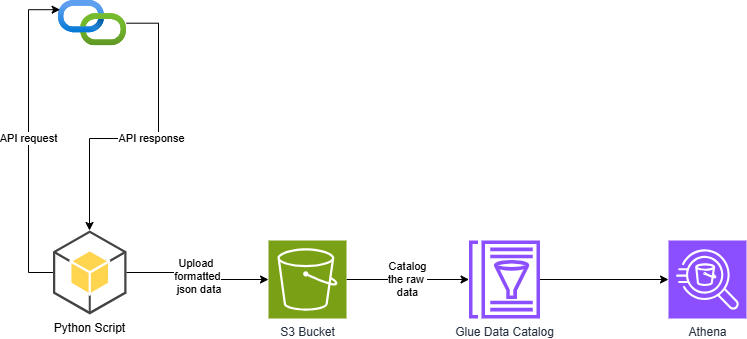

The diagram above was exported from draw.io. Its source (the exported page's mxGraphModel, read from the mxfile embedded in the PNG):
<mxGraphModel dx="1290" dy="569" grid="1" gridSize="10" guides="1" tooltips="1" connect="1" arrows="1" fold="1" page="1" pageScale="1" pageWidth="850" pageHeight="1100" math="0" shadow="0">
  <root>
    <mxCell id="0" />
    <mxCell id="1" parent="0" />
    <mxCell id="gNlJGEgSf9dz1fdgUsKO-7" value="API response" style="edgeStyle=orthogonalEdgeStyle;rounded=0;orthogonalLoop=1;jettySize=auto;html=1;" edge="1" parent="1" source="gNlJGEgSf9dz1fdgUsKO-1" target="gNlJGEgSf9dz1fdgUsKO-2">
      <mxGeometry relative="1" as="geometry">
        <Array as="points">
          <mxPoint x="170" y="63" />
          <mxPoint x="170" y="178" />
          <mxPoint x="101" y="178" />
        </Array>
      </mxGeometry>
    </mxCell>
    <mxCell id="gNlJGEgSf9dz1fdgUsKO-1" value="" style="image;aspect=fixed;html=1;points=[];align=center;fontSize=12;image=img/lib/azure2/devops/API_Connections.svg;" vertex="1" parent="1">
      <mxGeometry x="70" y="40" width="68" height="45.32" as="geometry" />
    </mxCell>
    <mxCell id="gNlJGEgSf9dz1fdgUsKO-2" value="Python Script" style="outlineConnect=0;dashed=0;verticalLabelPosition=bottom;verticalAlign=top;align=center;html=1;shape=mxgraph.aws3.android;fillColor=#FFD44F;gradientColor=none;" vertex="1" parent="1">
      <mxGeometry x="64.5" y="270" width="73.5" height="84" as="geometry" />
    </mxCell>
    <mxCell id="gNlJGEgSf9dz1fdgUsKO-10" value="Catalog&lt;div&gt;the raw&amp;nbsp;&lt;/div&gt;&lt;div&gt;data&lt;/div&gt;" style="edgeStyle=orthogonalEdgeStyle;rounded=0;orthogonalLoop=1;jettySize=auto;html=1;" edge="1" parent="1" source="gNlJGEgSf9dz1fdgUsKO-3" target="gNlJGEgSf9dz1fdgUsKO-5">
      <mxGeometry relative="1" as="geometry" />
    </mxCell>
    <mxCell id="gNlJGEgSf9dz1fdgUsKO-3" value="S3 Bucket" style="sketch=0;points=[[0,0,0],[0.25,0,0],[0.5,0,0],[0.75,0,0],[1,0,0],[0,1,0],[0.25,1,0],[0.5,1,0],[0.75,1,0],[1,1,0],[0,0.25,0],[0,0.5,0],[0,0.75,0],[1,0.25,0],[1,0.5,0],[1,0.75,0]];outlineConnect=0;fontColor=#232F3E;fillColor=#7AA116;strokeColor=#ffffff;dashed=0;verticalLabelPosition=bottom;verticalAlign=top;align=center;html=1;fontSize=12;fontStyle=0;aspect=fixed;shape=mxgraph.aws4.resourceIcon;resIcon=mxgraph.aws4.s3;" vertex="1" parent="1">
      <mxGeometry x="280" y="280" width="78" height="78" as="geometry" />
    </mxCell>
    <mxCell id="gNlJGEgSf9dz1fdgUsKO-11" style="edgeStyle=orthogonalEdgeStyle;rounded=0;orthogonalLoop=1;jettySize=auto;html=1;" edge="1" parent="1" source="gNlJGEgSf9dz1fdgUsKO-5" target="gNlJGEgSf9dz1fdgUsKO-6">
      <mxGeometry relative="1" as="geometry" />
    </mxCell>
    <mxCell id="gNlJGEgSf9dz1fdgUsKO-5" value="Glue Data Catalog" style="sketch=0;outlineConnect=0;fontColor=#232F3E;gradientColor=none;fillColor=#8C4FFF;strokeColor=none;dashed=0;verticalLabelPosition=bottom;verticalAlign=top;align=center;html=1;fontSize=12;fontStyle=0;aspect=fixed;pointerEvents=1;shape=mxgraph.aws4.glue_data_catalog;" vertex="1" parent="1">
      <mxGeometry x="480" y="280" width="72" height="78" as="geometry" />
    </mxCell>
    <mxCell id="gNlJGEgSf9dz1fdgUsKO-6" value="Athena" style="sketch=0;points=[[0,0,0],[0.25,0,0],[0.5,0,0],[0.75,0,0],[1,0,0],[0,1,0],[0.25,1,0],[0.5,1,0],[0.75,1,0],[1,1,0],[0,0.25,0],[0,0.5,0],[0,0.75,0],[1,0.25,0],[1,0.5,0],[1,0.75,0]];outlineConnect=0;fontColor=#232F3E;fillColor=#8C4FFF;strokeColor=#ffffff;dashed=0;verticalLabelPosition=bottom;verticalAlign=top;align=center;html=1;fontSize=12;fontStyle=0;aspect=fixed;shape=mxgraph.aws4.resourceIcon;resIcon=mxgraph.aws4.athena;" vertex="1" parent="1">
      <mxGeometry x="680" y="280" width="78" height="78" as="geometry" />
    </mxCell>
    <mxCell id="gNlJGEgSf9dz1fdgUsKO-8" value="API request" style="edgeStyle=orthogonalEdgeStyle;rounded=0;orthogonalLoop=1;jettySize=auto;html=1;entryX=0.024;entryY=0.203;entryDx=0;entryDy=0;entryPerimeter=0;" edge="1" parent="1" source="gNlJGEgSf9dz1fdgUsKO-2" target="gNlJGEgSf9dz1fdgUsKO-1">
      <mxGeometry relative="1" as="geometry">
        <mxPoint x="80" y="70" as="targetPoint" />
        <Array as="points">
          <mxPoint x="40" y="312" />
          <mxPoint x="40" y="49" />
        </Array>
      </mxGeometry>
    </mxCell>
    <mxCell id="gNlJGEgSf9dz1fdgUsKO-9" value="Upload&amp;nbsp;&lt;div&gt;formatted&lt;div&gt;&amp;nbsp;json data&lt;/div&gt;&lt;/div&gt;" style="edgeStyle=orthogonalEdgeStyle;rounded=0;orthogonalLoop=1;jettySize=auto;html=1;entryX=0;entryY=0.5;entryDx=0;entryDy=0;entryPerimeter=0;" edge="1" parent="1" source="gNlJGEgSf9dz1fdgUsKO-2" target="gNlJGEgSf9dz1fdgUsKO-3">
      <mxGeometry relative="1" as="geometry" />
    </mxCell>
  </root>
</mxGraphModel>